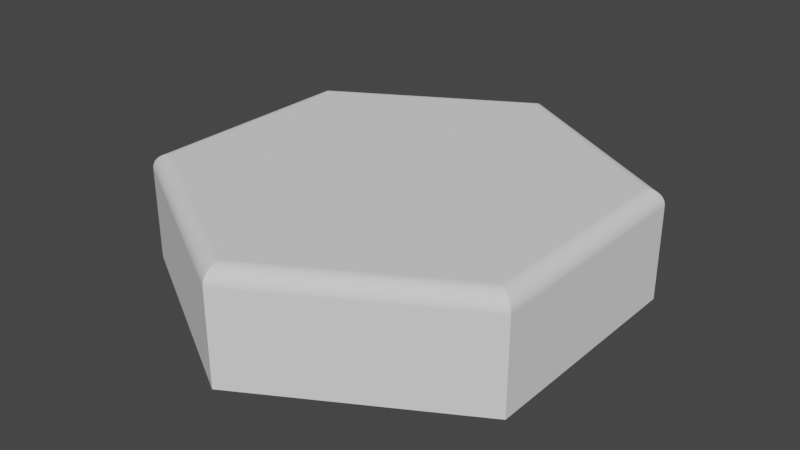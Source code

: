 # Source: Hexagon_2.blend  (saved by Blender 2.80.75; exported with 4.5.12 LTS)
import bpy
from mathutils import Matrix  # noqa: F401  (used for matrix-valued properties, if any)

bpy.ops.wm.read_factory_settings(use_empty=True)
scene = bpy.context.scene
scene.name = 'Scene'

# ---- collections
col_collection = bpy.data.collections.new('Collection'); scene.collection.children.link(col_collection)

# ---- world
world_world = bpy.data.worlds.new('World'); scene.world = world_world
world_world.use_nodes = True; world_world.node_tree.nodes.clear()
_N = world_world.node_tree.nodes; _L = world_world.node_tree.links
n0 = _N.new('ShaderNodeOutputWorld'); n0.name = 'World Output'; n0.location = (300, 300)
n1 = _N.new('ShaderNodeBackground'); n1.name = 'Background'; n1.location = (10, 300)
n1.inputs[0].default_value = (0.05088, 0.05088, 0.05088, 1.0)
_L.new(n1.outputs[0], n0.inputs[0])
n0.is_active_output = True
world_world.color = (0.05088, 0.05088, 0.05088)
world_world.use_sun_shadow = False
world_world.sun_shadow_jitter_overblur = 0.0

# ---- meshes
me_cylinder = bpy.data.meshes.new('Cylinder')
me_cylinder.from_pydata([(1.141e-08, 1.0, -0.2295), (0.866, 0.5, -0.2295), (0.866, -0.5, -0.2295), (-7.601e-08, -1.0, -0.2295), (-0.866, -0.5, -0.2295), (-0.866, 0.5, -0.2295), (1.513e-08, 0.9192, 0.241), (1.141e-08, 1.0, 0.171), (1.49e-08, 0.9255, 0.2408), (1.455e-08, 0.9318, 0.2401), (1.444e-08, 0.938, 0.239), (1.42e-08, 0.9441, 0.2376), (1.374e-08, 0.9501, 0.2357), (1.374e-08, 0.9559, 0.2334), (1.327e-08, 0.9614, 0.2307), (1.327e-08, 0.9667, 0.2276), (1.234e-08, 0.9717, 0.2242), (1.304e-08, 0.9763, 0.2205), (1.234e-08, 0.9806, 0.2164), (1.234e-08, 0.9846, 0.2121), (1.234e-08, 0.9881, 0.2076), (1.188e-08, 0.9912, 0.2028), (1.188e-08, 0.9938, 0.1978), (1.211e-08, 0.996, 0.1926), (1.164e-08, 0.9978, 0.1873), (1.129e-08, 0.999, 0.1819), (1.147e-08, 0.9998, 0.1765), (0.796, 0.4596, 0.241), (0.866, 0.5, 0.171), (0.8015, 0.4628, 0.2408), (0.807, 0.4659, 0.2401), (0.8124, 0.469, 0.239), (0.8177, 0.4721, 0.2376), (0.8228, 0.4751, 0.2357), (0.8278, 0.4779, 0.2334), (0.8326, 0.4807, 0.2307), (0.8372, 0.4833, 0.2276), (0.8415, 0.4858, 0.2242), (0.8455, 0.4882, 0.2205), (0.8493, 0.4903, 0.2164), (0.8527, 0.4923, 0.2121), (0.8557, 0.494, 0.2076), (0.8584, 0.4956, 0.2028), (0.8607, 0.4969, 0.1978), (0.8626, 0.498, 0.1926), (0.8641, 0.4989, 0.1873), (0.8652, 0.4995, 0.1819), (0.8658, 0.4999, 0.1765), (0.796, -0.4596, 0.241), (0.866, -0.5, 0.171), (0.8015, -0.4628, 0.2408), (0.807, -0.4659, 0.2401), (0.8124, -0.469, 0.239), (0.8177, -0.4721, 0.2376), (0.8228, -0.4751, 0.2357), (0.8278, -0.4779, 0.2334), (0.8326, -0.4807, 0.2307), (0.8372, -0.4833, 0.2276), (0.8415, -0.4858, 0.2242), (0.8455, -0.4882, 0.2205), (0.8493, -0.4903, 0.2164), (0.8527, -0.4923, 0.2121), (0.8557, -0.494, 0.2076), (0.8584, -0.4956, 0.2028), (0.8607, -0.4969, 0.1978), (0.8626, -0.498, 0.1926), (0.8641, -0.4989, 0.1873), (0.8652, -0.4995, 0.1819), (0.8658, -0.4999, 0.1765), (-5.937e-08, -0.9192, 0.241), (-7.601e-08, -1.0, 0.171), (-6.071e-08, -0.9255, 0.2408), (-6.193e-08, -0.9318, 0.2401), (-6.31e-08, -0.938, 0.239), (-6.473e-08, -0.9441, 0.2376), (-6.589e-08, -0.9501, 0.2357), (-6.705e-08, -0.9559, 0.2334), (-6.822e-08, -0.9614, 0.2307), (-6.915e-08, -0.9667, 0.2276), (-7.031e-08, -0.9717, 0.2242), (-7.148e-08, -0.9763, 0.2205), (-7.218e-08, -0.9806, 0.2164), (-7.264e-08, -0.9846, 0.2121), (-7.381e-08, -0.9881, 0.2076), (-7.427e-08, -0.9912, 0.2028), (-7.52e-08, -0.9938, 0.1978), (-7.544e-08, -0.996, 0.1926), (-7.555e-08, -0.9978, 0.1873), (-7.579e-08, -0.999, 0.1819), (-7.602e-08, -0.9998, 0.1765), (-0.796, -0.4596, 0.241), (-0.866, -0.5, 0.171), (-0.8015, -0.4628, 0.2408), (-0.807, -0.4659, 0.2401), (-0.8124, -0.469, 0.239), (-0.8177, -0.4721, 0.2376), (-0.8228, -0.4751, 0.2357), (-0.8278, -0.4779, 0.2334), (-0.8326, -0.4807, 0.2307), (-0.8372, -0.4833, 0.2276), (-0.8415, -0.4858, 0.2242), (-0.8455, -0.4882, 0.2205), (-0.8493, -0.4903, 0.2164), (-0.8527, -0.4923, 0.2121), (-0.8557, -0.494, 0.2076), (-0.8584, -0.4956, 0.2028), (-0.8607, -0.4969, 0.1978), (-0.8626, -0.498, 0.1926), (-0.8641, -0.4989, 0.1873), (-0.8652, -0.4995, 0.1819), (-0.8658, -0.4999, 0.1765), (-0.796, 0.4596, 0.241), (-0.866, 0.5, 0.171), (-0.8015, 0.4628, 0.2408), (-0.807, 0.4659, 0.2401), (-0.8124, 0.469, 0.239), (-0.8177, 0.4721, 0.2376), (-0.8228, 0.4751, 0.2357), (-0.8278, 0.4779, 0.2334), (-0.8326, 0.4807, 0.2307), (-0.8372, 0.4833, 0.2276), (-0.8415, 0.4858, 0.2242), (-0.8455, 0.4882, 0.2205), (-0.8493, 0.4903, 0.2164), (-0.8527, 0.4923, 0.2121), (-0.8557, 0.494, 0.2076), (-0.8584, 0.4956, 0.2028), (-0.8607, 0.4969, 0.1978), (-0.8626, 0.498, 0.1926), (-0.8641, 0.4989, 0.1873), (-0.8652, 0.4995, 0.1819), (-0.8658, 0.4999, 0.1765)], [], [(5, 112, 7, 0), (2, 49, 70, 3), (3, 70, 91, 4), (4, 91, 112, 5), (0, 7, 28, 1), (1, 28, 49, 2), (0, 1, 2, 3, 4, 5), (28, 7, 26, 47), (47, 26, 25, 46), (46, 25, 24, 45), (45, 24, 23, 44), (44, 23, 22, 43), (43, 22, 21, 42), (42, 21, 20, 41), (41, 20, 19, 40), (40, 19, 18, 39), (39, 18, 17, 38), (38, 17, 16, 37), (37, 16, 15, 36), (36, 15, 14, 35), (35, 14, 13, 34), (34, 13, 12, 33), (33, 12, 11, 32), (32, 11, 10, 31), (31, 10, 9, 30), (30, 9, 8, 29), (29, 8, 6, 27), (49, 28, 47, 68), (68, 47, 46, 67), (67, 46, 45, 66), (66, 45, 44, 65), (65, 44, 43, 64), (64, 43, 42, 63), (63, 42, 41, 62), (62, 41, 40, 61), (61, 40, 39, 60), (60, 39, 38, 59), (59, 38, 37, 58), (58, 37, 36, 57), (57, 36, 35, 56), (56, 35, 34, 55), (55, 34, 33, 54), (54, 33, 32, 53), (53, 32, 31, 52), (52, 31, 30, 51), (51, 30, 29, 50), (50, 29, 27, 48), (70, 49, 68, 89), (89, 68, 67, 88), (88, 67, 66, 87), (87, 66, 65, 86), (86, 65, 64, 85), (85, 64, 63, 84), (84, 63, 62, 83), (83, 62, 61, 82), (82, 61, 60, 81), (81, 60, 59, 80), (80, 59, 58, 79), (79, 58, 57, 78), (78, 57, 56, 77), (77, 56, 55, 76), (76, 55, 54, 75), (75, 54, 53, 74), (74, 53, 52, 73), (73, 52, 51, 72), (72, 51, 50, 71), (71, 50, 48, 69), (91, 70, 89, 110), (110, 89, 88, 109), (109, 88, 87, 108), (108, 87, 86, 107), (107, 86, 85, 106), (106, 85, 84, 105), (105, 84, 83, 104), (104, 83, 82, 103), (103, 82, 81, 102), (102, 81, 80, 101), (101, 80, 79, 100), (100, 79, 78, 99), (99, 78, 77, 98), (98, 77, 76, 97), (97, 76, 75, 96), (96, 75, 74, 95), (95, 74, 73, 94), (94, 73, 72, 93), (93, 72, 71, 92), (92, 71, 69, 90), (112, 91, 110, 131), (131, 110, 109, 130), (130, 109, 108, 129), (129, 108, 107, 128), (128, 107, 106, 127), (127, 106, 105, 126), (126, 105, 104, 125), (125, 104, 103, 124), (124, 103, 102, 123), (123, 102, 101, 122), (122, 101, 100, 121), (121, 100, 99, 120), (120, 99, 98, 119), (119, 98, 97, 118), (118, 97, 96, 117), (117, 96, 95, 116), (116, 95, 94, 115), (115, 94, 93, 114), (114, 93, 92, 113), (113, 92, 90, 111), (7, 112, 131, 26), (26, 131, 130, 25), (25, 130, 129, 24), (24, 129, 128, 23), (23, 128, 127, 22), (22, 127, 126, 21), (21, 126, 125, 20), (20, 125, 124, 19), (19, 124, 123, 18), (18, 123, 122, 17), (17, 122, 121, 16), (16, 121, 120, 15), (15, 120, 119, 14), (14, 119, 118, 13), (13, 118, 117, 12), (12, 117, 116, 11), (11, 116, 115, 10), (10, 115, 114, 9), (9, 114, 113, 8), (8, 113, 111, 6), (27, 6, 111, 90, 69, 48)])
_uv = me_cylinder.uv_layers.new(name='UVMap')
_uv.uv.foreach_set('vector', [0.1667, 0.5, 0.1667, 0.9825, -8.941e-08, 0.9825, -8.941e-08, 0.5, 0.6667, 0.5, 0.6667, 0.9825, 0.5, 0.9825, 0.5, 0.5, 0.5, 0.5, 0.5, 0.9825, 0.3333, 0.9825, 0.3333, 0.5, 0.3333, 0.5, 0.3333, 0.9825, 0.1667, 0.9825, 0.1667, 0.5, 1.0, 0.5, 1.0, 0.9825, 0.8333, 0.9825, 0.8333, 0.5, 0.8333, 0.5, 0.8333, 0.9825, 0.6667, 0.9825, 0.6667, 0.5, 0.75, 0.49, 0.9578, 0.37, 0.9578, 0.13, 0.75, 0.01, 0.5422, 0.13, 0.5422, 0.37, 0.8333, 0.9825, 1.0, 0.9825, 1.0, 0.9839, 0.8334, 0.9839, 0.8334, 0.9839, 1.0, 0.9839, 0.9999, 0.9852, 0.8334, 0.9852, 0.8334, 0.9852, 0.9999, 0.9852, 0.9998, 0.9866, 0.8335, 0.9866, 0.8335, 0.9866, 0.9998, 0.9866, 0.9997, 0.9879, 0.8337, 0.9879, 0.8337, 0.9879, 0.9997, 0.9879, 0.9995, 0.9892, 0.8338, 0.9892, 0.8338, 0.9892, 0.9995, 0.9892, 0.9993, 0.9904, 0.8341, 0.9904, 0.8341, 0.9904, 0.9993, 0.9904, 0.999, 0.9916, 0.8343, 0.9916, 0.8343, 0.9916, 0.999, 0.9916, 0.9987, 0.9928, 0.8346, 0.9928, 0.8346, 0.9928, 0.9987, 0.9928, 0.9984, 0.9939, 0.8349, 0.9939, 0.8349, 0.9939, 0.9984, 0.9939, 0.998, 1.0, 0.8353, 1.0, 0.4554, 0.3714, 0.2525, 0.4886, 0.25, 0.4832, 0.452, 0.3666, 0.452, 0.3666, 0.25, 0.4832, 0.25, 0.482, 0.4509, 0.366, 0.4509, 0.366, 0.25, 0.482, 0.25, 0.4807, 0.4498, 0.3654, 0.4498, 0.3654, 0.25, 0.4807, 0.25, 0.4794, 0.4487, 0.3647, 0.4487, 0.3647, 0.25, 0.4794, 0.25, 0.478, 0.4475, 0.364, 0.4475, 0.364, 0.25, 0.478, 0.25, 0.4766, 0.4462, 0.3633, 0.4462, 0.3633, 0.25, 0.4766, 0.25, 0.4751, 0.445, 0.3626, 0.445, 0.3626, 0.25, 0.4751, 0.25, 0.4736, 0.4437, 0.3618, 0.4437, 0.3618, 0.25, 0.4736, 0.25, 0.4721, 0.4424, 0.3611, 0.4424, 0.3611, 0.25, 0.4721, 0.25, 0.4706, 0.441, 0.3603, 0.6667, 0.9825, 0.8333, 0.9825, 0.8333, 0.9839, 0.6667, 0.9839, 0.6667, 0.9839, 0.8333, 0.9839, 0.8333, 0.9852, 0.6667, 0.9852, 0.6667, 0.9852, 0.8333, 0.9852, 0.8331, 0.9866, 0.6669, 0.9866, 0.6669, 0.9866, 0.8331, 0.9866, 0.833, 0.9879, 0.667, 0.9879, 0.667, 0.9879, 0.833, 0.9879, 0.8328, 0.9892, 0.6672, 0.9892, 0.6672, 0.9892, 0.8328, 0.9892, 0.8326, 0.9904, 0.6674, 0.9904, 0.6674, 0.9904, 0.8326, 0.9904, 0.8323, 0.9916, 0.6677, 0.9916, 0.6677, 0.9916, 0.8323, 0.9916, 0.832, 0.9928, 0.668, 0.9928, 0.668, 0.9928, 0.832, 0.9928, 0.8317, 0.9939, 0.6683, 0.9939, 0.6683, 0.9939, 0.8317, 0.9939, 0.8314, 1.0, 0.6686, 1.0, 0.4578, 0.1328, 0.4578, 0.3672, 0.452, 0.3666, 0.452, 0.1334, 0.452, 0.1334, 0.452, 0.3666, 0.4509, 0.366, 0.4509, 0.134, 0.4509, 0.134, 0.4509, 0.366, 0.4498, 0.3654, 0.4498, 0.1346, 0.4498, 0.1346, 0.4498, 0.3654, 0.4487, 0.3647, 0.4487, 0.1353, 0.4487, 0.1353, 0.4487, 0.3647, 0.4475, 0.364, 0.4475, 0.136, 0.4475, 0.136, 0.4475, 0.364, 0.4462, 0.3633, 0.4462, 0.1367, 0.4462, 0.1367, 0.4462, 0.3633, 0.445, 0.3626, 0.445, 0.1374, 0.445, 0.1374, 0.445, 0.3626, 0.4437, 0.3618, 0.4437, 0.1382, 0.4437, 0.1382, 0.4437, 0.3618, 0.4424, 0.3611, 0.4424, 0.1389, 0.4424, 0.1389, 0.4424, 0.3611, 0.441, 0.3603, 0.441, 0.1397, 0.5, 0.9825, 0.6667, 0.9825, 0.6666, 0.9839, 0.5, 0.9839, 0.5, 0.9839, 0.6666, 0.9839, 0.6666, 0.9852, 0.5001, 0.9852, 0.5001, 0.9852, 0.6666, 0.9852, 0.6665, 0.9866, 0.5002, 0.9866, 0.5002, 0.9866, 0.6665, 0.9866, 0.6663, 0.9879, 0.5003, 0.9879, 0.5003, 0.9879, 0.6663, 0.9879, 0.6662, 0.9892, 0.5005, 0.9892, 0.5005, 0.9892, 0.6662, 0.9892, 0.6659, 0.9904, 0.5007, 0.9904, 0.5007, 0.9904, 0.6659, 0.9904, 0.6657, 0.9916, 0.501, 0.9916, 0.501, 0.9916, 0.6657, 0.9916, 0.6654, 0.9928, 0.5013, 0.9928, 0.5013, 0.9928, 0.6654, 0.9928, 0.6651, 0.9939, 0.5016, 0.9939, 0.5016, 0.9939, 0.6651, 0.9939, 0.6647, 1.0, 0.502, 1.0, 0.2525, 0.01142, 0.4554, 0.1286, 0.452, 0.1334, 0.25, 0.0168, 0.25, 0.0168, 0.452, 0.1334, 0.4509, 0.134, 0.25, 0.018, 0.25, 0.018, 0.4509, 0.134, 0.4498, 0.1346, 0.25, 0.01926, 0.25, 0.01926, 0.4498, 0.1346, 0.4487, 0.1353, 0.25, 0.02059, 0.25, 0.02059, 0.4487, 0.1353, 0.4475, 0.136, 0.25, 0.02198, 0.25, 0.02198, 0.4475, 0.136, 0.4462, 0.1367, 0.25, 0.0234, 0.25, 0.0234, 0.4462, 0.1367, 0.445, 0.1374, 0.25, 0.02487, 0.25, 0.02487, 0.445, 0.1374, 0.4437, 0.1382, 0.25, 0.02636, 0.25, 0.02636, 0.4437, 0.1382, 0.4424, 0.1389, 0.25, 0.02788, 0.25, 0.02788, 0.4424, 0.1389, 0.441, 0.1397, 0.25, 0.0294, 0.3333, 0.9825, 0.5, 0.9825, 0.5, 0.9839, 0.3334, 0.9839, 0.3334, 0.9839, 0.5, 0.9839, 0.4999, 0.9852, 0.3334, 0.9852, 0.3334, 0.9852, 0.4999, 0.9852, 0.4998, 0.9866, 0.3335, 0.9866, 0.3335, 0.9866, 0.4998, 0.9866, 0.4997, 0.9879, 0.3337, 0.9879, 0.3337, 0.9879, 0.4997, 0.9879, 0.4995, 0.9892, 0.3338, 0.9892, 0.3338, 0.9892, 0.4995, 0.9892, 0.4993, 0.9904, 0.3341, 0.9904, 0.3341, 0.9904, 0.4993, 0.9904, 0.499, 0.9916, 0.3343, 0.9916, 0.3343, 0.9916, 0.499, 0.9916, 0.4987, 0.9928, 0.3346, 0.9928, 0.3346, 0.9928, 0.4987, 0.9928, 0.4984, 0.9939, 0.3349, 0.9939, 0.3349, 0.9939, 0.4984, 0.9939, 0.498, 1.0, 0.3353, 1.0, 0.04461, 0.1286, 0.2475, 0.01142, 0.25, 0.0168, 0.04804, 0.1334, 0.04804, 0.1334, 0.25, 0.0168, 0.25, 0.018, 0.04908, 0.134, 0.04908, 0.134, 0.25, 0.018, 0.25, 0.01926, 0.05018, 0.1346, 0.05018, 0.1346, 0.25, 0.01926, 0.25, 0.02059, 0.05133, 0.1353, 0.05133, 0.1353, 0.25, 0.02059, 0.25, 0.02198, 0.05252, 0.136, 0.05252, 0.136, 0.25, 0.02198, 0.25, 0.0234, 0.05376, 0.1367, 0.05376, 0.1367, 0.25, 0.0234, 0.25, 0.02487, 0.05503, 0.1374, 0.05503, 0.1374, 0.25, 0.02487, 0.25, 0.02636, 0.05633, 0.1382, 0.05633, 0.1382, 0.25, 0.02636, 0.25, 0.02788, 0.05764, 0.1389, 0.05764, 0.1389, 0.25, 0.02788, 0.25, 0.0294, 0.05895, 0.1397, 0.1667, 0.9825, 0.3333, 0.9825, 0.3333, 0.9839, 0.1667, 0.9839, 0.1667, 0.9839, 0.3333, 0.9839, 0.3333, 0.9852, 0.1667, 0.9852, 0.1667, 0.9852, 0.3333, 0.9852, 0.3331, 0.9866, 0.1669, 0.9866, 0.1669, 0.9866, 0.3331, 0.9866, 0.333, 0.9879, 0.167, 0.9879, 0.167, 0.9879, 0.333, 0.9879, 0.3328, 0.9892, 0.1672, 0.9892, 0.1672, 0.9892, 0.3328, 0.9892, 0.3326, 0.9904, 0.1674, 0.9904, 0.1674, 0.9904, 0.3326, 0.9904, 0.3323, 0.9916, 0.1677, 0.9916, 0.1677, 0.9916, 0.3323, 0.9916, 0.332, 0.9928, 0.168, 0.9928, 0.168, 0.9928, 0.332, 0.9928, 0.3317, 0.9939, 0.1683, 0.9939, 0.1683, 0.9939, 0.3317, 0.9939, 0.3314, 1.0, 0.1686, 1.0, 0.04215, 0.3672, 0.04215, 0.1328, 0.04804, 0.1334, 0.04804, 0.3666, 0.04804, 0.3666, 0.04804, 0.1334, 0.04908, 0.134, 0.04908, 0.366, 0.04908, 0.366, 0.04908, 0.134, 0.05018, 0.1346, 0.05018, 0.3654, 0.05018, 0.3654, 0.05018, 0.1346, 0.05133, 0.1353, 0.05133, 0.3647, 0.05133, 0.3647, 0.05133, 0.1353, 0.05252, 0.136, 0.05252, 0.364, 0.05252, 0.364, 0.05252, 0.136, 0.05376, 0.1367, 0.05376, 0.3633, 0.05376, 0.3633, 0.05376, 0.1367, 0.05503, 0.1374, 0.05503, 0.3626, 0.05503, 0.3626, 0.05503, 0.1374, 0.05633, 0.1382, 0.05633, 0.3618, 0.05633, 0.3618, 0.05633, 0.1382, 0.05764, 0.1389, 0.05764, 0.3611, 0.05764, 0.3611, 0.05764, 0.1389, 0.05895, 0.1397, 0.05895, 0.3603, -8.941e-08, 0.9825, 0.1667, 0.9825, 0.1666, 0.9839, 2.068e-05, 0.9839, 2.068e-05, 0.9839, 0.1666, 0.9839, 0.1666, 0.9852, 8.285e-05, 0.9852, 8.285e-05, 0.9852, 0.1666, 0.9852, 0.1665, 0.9866, 0.000186, 0.9866, 0.000186, 0.9866, 0.1665, 0.9866, 0.1663, 0.9879, 0.0003296, 0.9879, 0.0003296, 0.9879, 0.1663, 0.9879, 0.1662, 0.9892, 0.0005126, 0.9892, 0.0005126, 0.9892, 0.1662, 0.9892, 0.1659, 0.9904, 0.0007341, 0.9904, 0.0007341, 0.9904, 0.1659, 0.9904, 0.1657, 0.9916, 0.0009925, 0.9916, 0.0009925, 0.9916, 0.1657, 0.9916, 0.1654, 0.9928, 0.001286, 0.9928, 0.001286, 0.9928, 0.1654, 0.9928, 0.1651, 0.9939, 0.001614, 0.9939, 0.001614, 0.9939, 0.1651, 0.9939, 0.1647, 1.0, 0.001973, 1.0, 0.2475, 0.4886, 0.04461, 0.3714, 0.04804, 0.3666, 0.25, 0.4832, 0.25, 0.4832, 0.04804, 0.3666, 0.04908, 0.366, 0.25, 0.482, 0.25, 0.482, 0.04908, 0.366, 0.05018, 0.3654, 0.25, 0.4807, 0.25, 0.4807, 0.05018, 0.3654, 0.05133, 0.3647, 0.25, 0.4794, 0.25, 0.4794, 0.05133, 0.3647, 0.05252, 0.364, 0.25, 0.478, 0.25, 0.478, 0.05252, 0.364, 0.05376, 0.3633, 0.25, 0.4766, 0.25, 0.4766, 0.05376, 0.3633, 0.05503, 0.3626, 0.25, 0.4751, 0.25, 0.4751, 0.05503, 0.3626, 0.05633, 0.3618, 0.25, 0.4736, 0.25, 0.4736, 0.05633, 0.3618, 0.05764, 0.3611, 0.25, 0.4721, 0.25, 0.4721, 0.05764, 0.3611, 0.05895, 0.3603, 0.25, 0.4706, 0.441, 0.3603, 0.25, 0.4706, 0.05895, 0.3603, 0.05895, 0.1397, 0.25, 0.0294, 0.441, 0.1397])
me_cylinder.use_remesh_preserve_volume = False
me_cylinder.use_remesh_preserve_attributes = False
me_cylinder.use_mirror_vertex_groups = False
me_cylinder.update()

# ---- objects
ob_cylinder_001 = bpy.data.objects.new('Cylinder.001', me_cylinder)

# ---- transforms, parenting, visibility, modifiers, constraints
ob_cylinder_001.location = (-1.141e-08, -2.258e-09, 0.759)
ob_cylinder_001.lineart.crease_threshold = 0.0

# ---- collection membership
col_collection.objects.link(ob_cylinder_001)

# ---- scene / render settings (as saved in the file)
scene.frame_start = 1; scene.frame_end = 250; scene.frame_set(1)
scene.render.engine = 'BLENDER_EEVEE_NEXT'
scene.cycles.use_denoising = False
scene.cycles.samples = 128
scene.cycles.sampling_pattern = 'TABULATED_SOBOL'
scene.cycles.use_adaptive_sampling = False
scene.cycles.use_light_tree = False
scene.view_settings.view_transform = 'Filmic'
bpy.context.view_layer.update()

# ---- added for rendering (the .blend has no active camera and no usable light): camera, sun
cam_auto = bpy.data.cameras.new('AutoCamera')
cam_auto.lens = 50.0
cam_auto.sensor_width = 36.0
cam_auto.clip_end = 1000.0
ob_auto_camera = bpy.data.objects.new('AutoCamera', cam_auto)
scene.collection.objects.link(ob_auto_camera)
ob_auto_camera.location = (2.48632, -2.98358, 2.75381)
ob_auto_camera.rotation_euler = (1.09748, -7.21219e-08, 0.694738)
scene.camera = ob_auto_camera
light_auto_sun = bpy.data.lights.new('AutoSun', 'SUN')
light_auto_sun.energy = 3.0
light_auto_sun.angle = 0.0523599
ob_auto_sun = bpy.data.objects.new('AutoSun', light_auto_sun)
scene.collection.objects.link(ob_auto_sun)
ob_auto_sun.rotation_euler = (0.872665, 0.174533, 0.523599)
bpy.context.view_layer.update()
